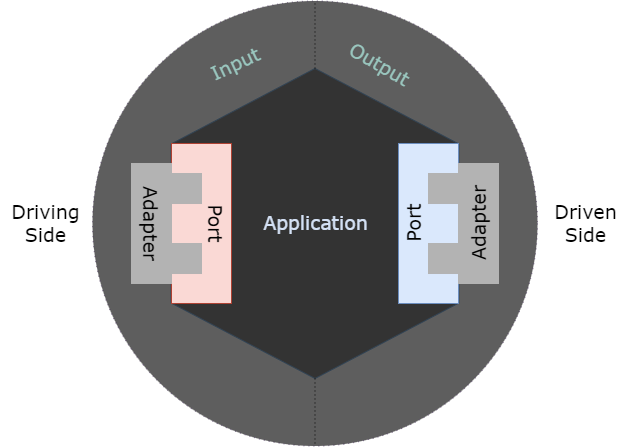

The diagram above was exported from draw.io. Its source (the exported page's mxGraphModel, read from the mxfile embedded in the PNG):
<mxGraphModel dx="1647" dy="853" grid="1" gridSize="10" guides="1" tooltips="1" connect="1" arrows="1" fold="1" page="1" pageScale="1" pageWidth="827" pageHeight="1169" math="0" shadow="0">
  <root>
    <mxCell id="0" />
    <mxCell id="1" parent="0" />
    <mxCell id="XCZNfw2N6oXSVQNk5UMX-3" value="" style="ellipse;whiteSpace=wrap;html=1;aspect=fixed;fillColor=#1A1A1A;strokeColor=#432D57;dashed=1;dashPattern=1 4;opacity=70;fontColor=#ffffff;fontSize=19;fontStyle=0;fontFamily=Verdana;" vertex="1" parent="1">
      <mxGeometry x="127" y="97.49" width="445" height="445" as="geometry" />
    </mxCell>
    <mxCell id="XCZNfw2N6oXSVQNk5UMX-1" value="" style="shape=hexagon;perimeter=hexagonPerimeter2;whiteSpace=wrap;html=1;fixedSize=1;size=75.5;rotation=90;fillColor=#333333;strokeColor=#314354;fontColor=#ffffff;fontSize=19;fontStyle=0;fontFamily=Verdana;" vertex="1" parent="1">
      <mxGeometry x="194.5" y="176.12" width="310" height="287.75" as="geometry" />
    </mxCell>
    <mxCell id="XCZNfw2N6oXSVQNk5UMX-9" value="" style="endArrow=none;dashed=1;html=1;dashPattern=1 3;strokeWidth=1;rounded=0;entryX=0.5;entryY=0;entryDx=0;entryDy=0;exitX=0;exitY=0.5;exitDx=0;exitDy=0;fontSize=19;fontStyle=0;fontFamily=Verdana;" edge="1" parent="1" source="XCZNfw2N6oXSVQNk5UMX-1" target="XCZNfw2N6oXSVQNk5UMX-3">
      <mxGeometry width="50" height="50" relative="1" as="geometry">
        <mxPoint x="390" y="350" as="sourcePoint" />
        <mxPoint x="440" y="300" as="targetPoint" />
      </mxGeometry>
    </mxCell>
    <mxCell id="XCZNfw2N6oXSVQNk5UMX-10" value="" style="endArrow=none;dashed=1;html=1;dashPattern=1 3;strokeWidth=1;rounded=0;exitX=1;exitY=0.5;exitDx=0;exitDy=0;entryX=0.5;entryY=1;entryDx=0;entryDy=0;fontSize=19;fontStyle=0;fontFamily=Verdana;" edge="1" parent="1" source="XCZNfw2N6oXSVQNk5UMX-1" target="XCZNfw2N6oXSVQNk5UMX-3">
      <mxGeometry width="50" height="50" relative="1" as="geometry">
        <mxPoint x="390" y="350" as="sourcePoint" />
        <mxPoint x="440" y="300" as="targetPoint" />
      </mxGeometry>
    </mxCell>
    <mxCell id="XCZNfw2N6oXSVQNk5UMX-15" value="" style="rounded=0;whiteSpace=wrap;html=1;fillColor=#fad9d5;strokeColor=#ae4132;fontSize=19;fontStyle=0;fontFamily=Verdana;" vertex="1" parent="1">
      <mxGeometry x="206" y="239.99" width="60" height="160" as="geometry" />
    </mxCell>
    <mxCell id="XCZNfw2N6oXSVQNk5UMX-20" value="" style="group;fillColor=none;glass=1;fontSize=19;fontStyle=0;fontFamily=Verdana;" vertex="1" connectable="0" parent="1">
      <mxGeometry x="166" y="259.99" width="119" height="120" as="geometry" />
    </mxCell>
    <mxCell id="XCZNfw2N6oXSVQNk5UMX-17" value="" style="rounded=0;whiteSpace=wrap;html=1;fillColor=#B3B3B3;strokeColor=#B3B3B3;fontSize=19;fontStyle=0;fontFamily=Verdana;" vertex="1" parent="XCZNfw2N6oXSVQNk5UMX-20">
      <mxGeometry x="40" y="10.009999999999991" width="30" height="30.01" as="geometry" />
    </mxCell>
    <mxCell id="XCZNfw2N6oXSVQNk5UMX-16" value="" style="rounded=0;whiteSpace=wrap;html=1;fillColor=#B3B3B3;strokeColor=#B3B3B3;container=0;fontSize=19;fontStyle=0;fontFamily=Verdana;" vertex="1" parent="XCZNfw2N6oXSVQNk5UMX-20">
      <mxGeometry width="40" height="120" as="geometry">
        <mxRectangle width="50" height="40" as="alternateBounds" />
      </mxGeometry>
    </mxCell>
    <mxCell id="XCZNfw2N6oXSVQNk5UMX-18" value="" style="rounded=0;whiteSpace=wrap;html=1;fillColor=#B3B3B3;strokeColor=#B3B3B3;fontSize=19;fontStyle=0;fontFamily=Verdana;" vertex="1" parent="XCZNfw2N6oXSVQNk5UMX-20">
      <mxGeometry x="40" y="80.00999999999999" width="30" height="30.01" as="geometry" />
    </mxCell>
    <mxCell id="XCZNfw2N6oXSVQNk5UMX-21" value="Adapter" style="text;html=1;align=center;verticalAlign=middle;resizable=0;points=[];autosize=1;strokeColor=none;fillColor=none;rotation=90;fontSize=19;fontStyle=0;fontFamily=Verdana;" vertex="1" parent="XCZNfw2N6oXSVQNk5UMX-20">
      <mxGeometry x="-31" y="40" width="100" height="40" as="geometry" />
    </mxCell>
    <mxCell id="XCZNfw2N6oXSVQNk5UMX-22" value="Port" style="text;html=1;align=center;verticalAlign=middle;resizable=0;points=[];autosize=1;strokeColor=none;fillColor=none;rotation=90;fontSize=19;fontStyle=0;fontFamily=Verdana;" vertex="1" parent="XCZNfw2N6oXSVQNk5UMX-20">
      <mxGeometry x="54" y="40" width="60" height="40" as="geometry" />
    </mxCell>
    <mxCell id="XCZNfw2N6oXSVQNk5UMX-30" value="" style="group;rotation=-180;fontSize=19;fontStyle=0;fontFamily=Verdana;" vertex="1" connectable="0" parent="1">
      <mxGeometry x="433" y="240" width="136" height="160" as="geometry" />
    </mxCell>
    <mxCell id="XCZNfw2N6oXSVQNk5UMX-23" value="" style="rounded=0;whiteSpace=wrap;html=1;fillColor=#dae8fc;strokeColor=#6c8ebf;fontSize=19;direction=west;rotation=-180;fontStyle=0;fontFamily=Verdana;" vertex="1" parent="XCZNfw2N6oXSVQNk5UMX-30">
      <mxGeometry width="60" height="160" as="geometry" />
    </mxCell>
    <mxCell id="XCZNfw2N6oXSVQNk5UMX-24" value="" style="group;fillColor=none;glass=1;fontSize=19;direction=west;rotation=-180;fontStyle=0;fontFamily=Verdana;" vertex="1" connectable="0" parent="XCZNfw2N6oXSVQNk5UMX-30">
      <mxGeometry x="30" y="20" width="106" height="120" as="geometry" />
    </mxCell>
    <mxCell id="XCZNfw2N6oXSVQNk5UMX-25" value="" style="rounded=0;whiteSpace=wrap;html=1;fillColor=#B3B3B3;strokeColor=#B3B3B3;fontSize=19;direction=west;rotation=-180;fontStyle=0;fontFamily=Verdana;" vertex="1" parent="XCZNfw2N6oXSVQNk5UMX-24">
      <mxGeometry y="80" width="30" height="30.01" as="geometry" />
    </mxCell>
    <mxCell id="XCZNfw2N6oXSVQNk5UMX-26" value="" style="rounded=0;whiteSpace=wrap;html=1;fillColor=#B3B3B3;strokeColor=#B3B3B3;container=0;fontSize=19;direction=west;rotation=-180;fontStyle=0;fontFamily=Verdana;" vertex="1" parent="XCZNfw2N6oXSVQNk5UMX-24">
      <mxGeometry x="30" width="40" height="120" as="geometry">
        <mxRectangle width="50" height="40" as="alternateBounds" />
      </mxGeometry>
    </mxCell>
    <mxCell id="XCZNfw2N6oXSVQNk5UMX-27" value="" style="rounded=0;whiteSpace=wrap;html=1;fillColor=#B3B3B3;strokeColor=#B3B3B3;fontSize=19;direction=west;rotation=-180;fontStyle=0;fontFamily=Verdana;" vertex="1" parent="XCZNfw2N6oXSVQNk5UMX-24">
      <mxGeometry y="10" width="30" height="30.01" as="geometry" />
    </mxCell>
    <mxCell id="XCZNfw2N6oXSVQNk5UMX-28" value="Adapter" style="text;html=1;align=center;verticalAlign=middle;resizable=0;points=[];autosize=1;strokeColor=none;fillColor=none;rotation=-90;fontSize=19;fontStyle=0;fontFamily=Verdana;" vertex="1" parent="XCZNfw2N6oXSVQNk5UMX-24">
      <mxGeometry x="1" y="40" width="100" height="40" as="geometry" />
    </mxCell>
    <mxCell id="XCZNfw2N6oXSVQNk5UMX-29" value="Port" style="text;html=1;align=center;verticalAlign=middle;resizable=0;points=[];autosize=1;strokeColor=none;fillColor=none;rotation=-90;fontSize=19;fontStyle=0;fontFamily=Verdana;" vertex="1" parent="XCZNfw2N6oXSVQNk5UMX-30">
      <mxGeometry x="-14" y="60" width="60" height="40" as="geometry" />
    </mxCell>
    <mxCell id="XCZNfw2N6oXSVQNk5UMX-31" value="&lt;font color=&quot;#d4e1f5&quot; style=&quot;font-size: 19px;&quot;&gt;Application&lt;/font&gt;" style="text;html=1;align=center;verticalAlign=middle;resizable=0;points=[];autosize=1;strokeColor=none;fillColor=none;fontColor=#7EA6E0;fontSize=19;fontStyle=0;fontFamily=Verdana;" vertex="1" parent="1">
      <mxGeometry x="284.5" y="299.99" width="130" height="40" as="geometry" />
    </mxCell>
    <mxCell id="XCZNfw2N6oXSVQNk5UMX-32" value="Input" style="text;html=1;align=center;verticalAlign=middle;resizable=0;points=[];autosize=1;strokeColor=none;fillColor=none;fontColor=#9AC7BF;fontSize=19;rotation=-25;fontStyle=0;fontFamily=Verdana;" vertex="1" parent="1">
      <mxGeometry x="234.5" y="141.12" width="70" height="40" as="geometry" />
    </mxCell>
    <mxCell id="XCZNfw2N6oXSVQNk5UMX-33" value="Output" style="text;html=1;align=center;verticalAlign=middle;resizable=0;points=[];autosize=1;strokeColor=none;fillColor=none;fontColor=#9AC7BF;fontSize=19;rotation=30;fontStyle=0;fontFamily=Verdana;" vertex="1" parent="1">
      <mxGeometry x="369" y="141.12" width="90" height="40" as="geometry" />
    </mxCell>
    <mxCell id="XCZNfw2N6oXSVQNk5UMX-35" value="Driving&lt;br&gt;Side" style="text;html=1;align=center;verticalAlign=middle;resizable=0;points=[];autosize=1;strokeColor=none;fillColor=none;fontSize=19;fontStyle=0;fontFamily=Verdana;" vertex="1" parent="1">
      <mxGeometry x="35" y="289.99" width="90" height="60" as="geometry" />
    </mxCell>
    <mxCell id="XCZNfw2N6oXSVQNk5UMX-36" value="Driven&lt;br&gt;Side" style="text;html=1;align=center;verticalAlign=middle;resizable=0;points=[];autosize=1;strokeColor=none;fillColor=none;fontSize=19;fontStyle=0;fontFamily=Verdana;" vertex="1" parent="1">
      <mxGeometry x="575" y="289.99" width="90" height="60" as="geometry" />
    </mxCell>
  </root>
</mxGraphModel>